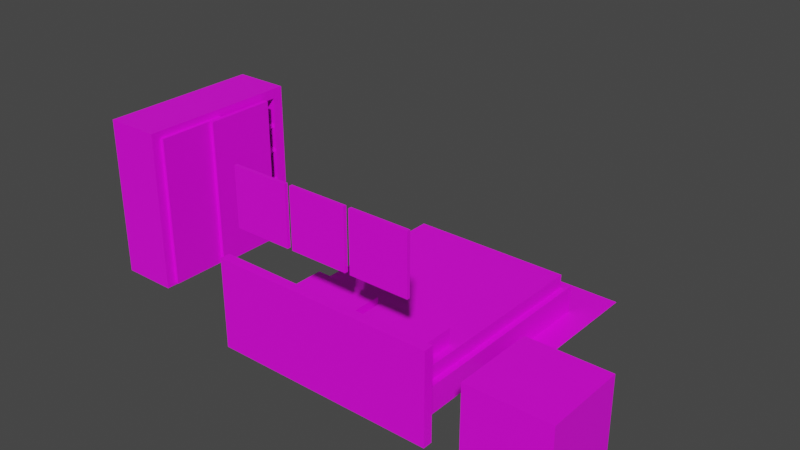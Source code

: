 # Source: cuarto1Junto.blend  (saved by Blender 2.90.8; exported with 4.5.12 LTS)
import bpy
from mathutils import Matrix  # noqa: F401  (used for matrix-valued properties, if any)

bpy.ops.wm.read_factory_settings(use_empty=True)
scene = bpy.context.scene
scene.name = 'Scene'

# ---- collections
col_collection = bpy.data.collections.new('Collection'); scene.collection.children.link(col_collection)

# ---- images (referenced by path relative to the original .blend; pixels are not part of the script)
import os
ASSET_DIR = os.environ.get("B2B_ASSET_DIR", "")  # directory of the original .blend (textures are referenced by path, not embedded)
HERE = os.path.dirname(os.path.abspath(__file__))  # packed textures are extracted next to this script under _unpacked/

def load_image(name, relpath, width, height, colorspace="sRGB"):
    """Load a texture the original file referenced (path relative to the .blend, or extracted next to this script)."""
    p = next((c for c in (os.path.join(HERE, relpath), os.path.join(ASSET_DIR, relpath)) if relpath and os.path.exists(c)), "")
    if p:
        img = bpy.data.images.load(p, check_existing=True)
        img.name = name
    else:  # same state as the original file: an image datablock whose file is absent (Cycles renders it pink)
        img = bpy.data.images.new(name, width, height)
        img.source = "FILE"
        img.filepath = "//" + (relpath or name)
    img.colorspace_settings.name = colorspace
    return img
img_puertasr_png = load_image('PuertasR.png', 'PuertasR.png', 1024, 1024, 'sRGB')
img_puertasr_png_002 = load_image('PuertasR.png.002', 'PuertasR.png', 1024, 1024, 'sRGB')
img_cuadroc_png = load_image('CuadroC.png', 'CuadroC.png', 1024, 1024, 'sRGB')
img_cuadro_png = load_image('Cuadro.png', 'Cuadro.png', 1024, 1024, 'sRGB')
img_muebles_png = load_image('Muebles.png', 'Muebles.png', 1024, 1024, 'sRGB')
img_colcho_n_png_001 = load_image('Colchón.png.001', 'Colchón.png', 1024, 1024, 'sRGB')
img_alfombra_png = load_image('Alfombra.png', 'Alfombra.png', 1024, 1024, 'sRGB')
img_image = load_image('Image', 'Muebles.png', 1024, 1024, 'sRGB')
img_almohada_png = load_image('Almohada.png', 'Almohada.png', 1024, 1024, 'sRGB')

# ---- materials (node trees are filled in below, after node groups)
mat_cajones = bpy.data.materials.new('Cajones')
mat_cajones.use_transparent_shadow = False
mat_cajones_001 = bpy.data.materials.new('Cajones.001')
mat_cajones_001.use_transparent_shadow = False
mat_cuadroc = bpy.data.materials.new('CuadroC')
mat_cuadroc.use_transparent_shadow = False
mat_cuadro = bpy.data.materials.new('Cuadro')
mat_cuadro.use_transparent_shadow = False
mat_mueble = bpy.data.materials.new('Mueble')
mat_mueble.use_transparent_shadow = False
mat_colch_n_001 = bpy.data.materials.new('Colchón.001')
mat_colch_n_001.use_transparent_shadow = False
mat_alfombra_001 = bpy.data.materials.new('Alfombra.001')
mat_alfombra_001.use_transparent_shadow = False
mat_mueble_001 = bpy.data.materials.new('Mueble.001')
mat_mueble_001.use_transparent_shadow = False
mat_almohada = bpy.data.materials.new('Almohada')
mat_almohada.use_transparent_shadow = False
mat_ropero_001 = bpy.data.materials.new('Ropero.001')
mat_ropero_001.use_transparent_shadow = False
mat_puerta2 = bpy.data.materials.new('Puerta2')
mat_puerta2.use_transparent_shadow = False

# ---- material node trees
mat_cajones.use_nodes = True; mat_cajones.node_tree.nodes.clear()
_N = mat_cajones.node_tree.nodes; _L = mat_cajones.node_tree.links
n0 = _N.new('ShaderNodeBsdfPrincipled'); n0.name = 'Principled BSDF'; n0.location = (10, 300)
n0.distribution = 'GGX'
n0.subsurface_method = 'BURLEY'
n0.inputs[3].default_value = 1.45
n0.inputs[27].default_value = (0.0, 0.0, 0.0, 1.0)
n0.inputs[28].default_value = 1.0
n1 = _N.new('ShaderNodeOutputMaterial'); n1.name = 'Material Output'; n1.location = (300, 300)
n2 = _N.new('ShaderNodeTexImage'); n2.name = 'Image Texture'; n2.location = (-281, 316)
n2.image = img_puertasr_png
_L.new(n0.outputs[0], n1.inputs[0])
_L.new(n2.outputs[0], n0.inputs[0])
n1.is_active_output = True
mat_cajones_001.use_nodes = True; mat_cajones_001.node_tree.nodes.clear()
_N = mat_cajones_001.node_tree.nodes; _L = mat_cajones_001.node_tree.links
n0 = _N.new('ShaderNodeBsdfPrincipled'); n0.name = 'Principled BSDF'; n0.location = (10, 300)
n0.distribution = 'GGX'
n0.subsurface_method = 'BURLEY'
n0.inputs[3].default_value = 1.45
n0.inputs[27].default_value = (0.0, 0.0, 0.0, 1.0)
n0.inputs[28].default_value = 1.0
n1 = _N.new('ShaderNodeOutputMaterial'); n1.name = 'Material Output'; n1.location = (300, 300)
n2 = _N.new('ShaderNodeTexImage'); n2.name = 'Image Texture'; n2.location = (-281, 316)
n2.image = img_puertasr_png_002
_L.new(n0.outputs[0], n1.inputs[0])
_L.new(n2.outputs[0], n0.inputs[0])
n1.is_active_output = True
mat_cuadroc.use_nodes = True; mat_cuadroc.node_tree.nodes.clear()
_N = mat_cuadroc.node_tree.nodes; _L = mat_cuadroc.node_tree.links
n0 = _N.new('ShaderNodeBsdfPrincipled'); n0.name = 'Principled BSDF'; n0.location = (10, 300)
n0.distribution = 'GGX'
n0.subsurface_method = 'BURLEY'
n0.inputs[3].default_value = 1.45
n0.inputs[27].default_value = (0.0, 0.0, 0.0, 1.0)
n0.inputs[28].default_value = 1.0
n1 = _N.new('ShaderNodeOutputMaterial'); n1.name = 'Material Output'; n1.location = (300, 300)
n2 = _N.new('ShaderNodeTexImage'); n2.name = 'Image Texture'; n2.location = (-376, 266)
n2.image = img_cuadroc_png
_L.new(n0.outputs[0], n1.inputs[0])
_L.new(n2.outputs[0], n0.inputs[0])
n1.is_active_output = True
mat_cuadro.use_nodes = True; mat_cuadro.node_tree.nodes.clear()
_N = mat_cuadro.node_tree.nodes; _L = mat_cuadro.node_tree.links
n0 = _N.new('ShaderNodeBsdfPrincipled'); n0.name = 'Principled BSDF'; n0.location = (10, 300)
n0.distribution = 'GGX'
n0.subsurface_method = 'BURLEY'
n0.inputs[3].default_value = 1.45
n0.inputs[27].default_value = (0.0, 0.0, 0.0, 1.0)
n0.inputs[28].default_value = 1.0
n1 = _N.new('ShaderNodeOutputMaterial'); n1.name = 'Material Output'; n1.location = (300, 300)
n2 = _N.new('ShaderNodeTexImage'); n2.name = 'Image Texture'; n2.location = (-100000, -100000)
n3 = _N.new('ShaderNodeTexImage'); n3.name = 'Image Texture.001'; n3.location = (-485, 250)
n3.image = img_cuadro_png
_L.new(n0.outputs[0], n1.inputs[0])
_L.new(n3.outputs[0], n0.inputs[0])
n1.is_active_output = True
mat_mueble.use_nodes = True; mat_mueble.node_tree.nodes.clear()
_N = mat_mueble.node_tree.nodes; _L = mat_mueble.node_tree.links
n0 = _N.new('ShaderNodeOutputMaterial'); n0.name = 'Material Output'; n0.location = (300, 300)
n1 = _N.new('ShaderNodeTexImage'); n1.name = 'Image Texture'; n1.location = (-275, 278)
n1.image = img_muebles_png
n2 = _N.new('ShaderNodeBsdfPrincipled'); n2.name = 'Principled BSDF'; n2.location = (10, 300)
n2.distribution = 'GGX'
n2.subsurface_method = 'BURLEY'
n2.inputs[3].default_value = 1.45
n2.inputs[27].default_value = (0.0, 0.0, 0.0, 1.0)
n2.inputs[28].default_value = 1.0
_L.new(n2.outputs[0], n0.inputs[0])
_L.new(n1.outputs[0], n2.inputs[0])
n0.is_active_output = True
mat_colch_n_001.use_nodes = True; mat_colch_n_001.node_tree.nodes.clear()
_N = mat_colch_n_001.node_tree.nodes; _L = mat_colch_n_001.node_tree.links
n0 = _N.new('ShaderNodeBsdfPrincipled'); n0.name = 'Principled BSDF'; n0.location = (10, 300)
n0.distribution = 'GGX'
n0.subsurface_method = 'BURLEY'
n0.inputs[3].default_value = 1.45
n0.inputs[27].default_value = (0.0, 0.0, 0.0, 1.0)
n0.inputs[28].default_value = 1.0
n1 = _N.new('ShaderNodeOutputMaterial'); n1.name = 'Material Output'; n1.location = (300, 300)
n2 = _N.new('ShaderNodeTexImage'); n2.name = 'Image Texture'; n2.location = (-318, 336)
n2.image = img_colcho_n_png_001
_L.new(n0.outputs[0], n1.inputs[0])
_L.new(n2.outputs[0], n0.inputs[0])
n1.is_active_output = True
mat_alfombra_001.use_nodes = True; mat_alfombra_001.node_tree.nodes.clear()
_N = mat_alfombra_001.node_tree.nodes; _L = mat_alfombra_001.node_tree.links
n0 = _N.new('ShaderNodeBsdfPrincipled'); n0.name = 'Principled BSDF'; n0.location = (10, 300)
n0.distribution = 'GGX'
n0.subsurface_method = 'BURLEY'
n0.inputs[3].default_value = 1.45
n0.inputs[27].default_value = (0.0, 0.0, 0.0, 1.0)
n0.inputs[28].default_value = 1.0
n1 = _N.new('ShaderNodeOutputMaterial'); n1.name = 'Material Output'; n1.location = (300, 300)
n2 = _N.new('ShaderNodeTexImage'); n2.name = 'Image Texture'; n2.location = (-282, 329)
n2.image = img_alfombra_png
_L.new(n0.outputs[0], n1.inputs[0])
_L.new(n2.outputs[0], n0.inputs[0])
n1.is_active_output = True
mat_mueble_001.use_nodes = True; mat_mueble_001.node_tree.nodes.clear()
_N = mat_mueble_001.node_tree.nodes; _L = mat_mueble_001.node_tree.links
n0 = _N.new('ShaderNodeBsdfPrincipled'); n0.name = 'Principled BSDF'; n0.location = (10, 300)
n0.distribution = 'GGX'
n0.subsurface_method = 'BURLEY'
n0.inputs[3].default_value = 1.45
n0.inputs[27].default_value = (0.0, 0.0, 0.0, 1.0)
n0.inputs[28].default_value = 1.0
n1 = _N.new('ShaderNodeOutputMaterial'); n1.name = 'Material Output'; n1.location = (300, 300)
n2 = _N.new('ShaderNodeTexImage'); n2.name = 'Image Texture'; n2.location = (-275, 278)
n2.image = img_image
_L.new(n0.outputs[0], n1.inputs[0])
_L.new(n2.outputs[0], n0.inputs[0])
n1.is_active_output = True
mat_almohada.use_nodes = True; mat_almohada.node_tree.nodes.clear()
_N = mat_almohada.node_tree.nodes; _L = mat_almohada.node_tree.links
n0 = _N.new('ShaderNodeBsdfPrincipled'); n0.name = 'Principled BSDF'; n0.location = (10, 300)
n0.distribution = 'GGX'
n0.subsurface_method = 'BURLEY'
n0.inputs[3].default_value = 1.45
n0.inputs[27].default_value = (0.0, 0.0, 0.0, 1.0)
n0.inputs[28].default_value = 1.0
n1 = _N.new('ShaderNodeOutputMaterial'); n1.name = 'Material Output'; n1.location = (300, 300)
n2 = _N.new('ShaderNodeTexImage'); n2.name = 'Image Texture'; n2.location = (-341, 260)
n2.image = img_almohada_png
_L.new(n0.outputs[0], n1.inputs[0])
_L.new(n2.outputs[0], n0.inputs[0])
n1.is_active_output = True
mat_ropero_001.use_nodes = True; mat_ropero_001.node_tree.nodes.clear()
_N = mat_ropero_001.node_tree.nodes; _L = mat_ropero_001.node_tree.links
n0 = _N.new('ShaderNodeBsdfPrincipled'); n0.name = 'Principled BSDF'; n0.location = (10, 300)
n0.distribution = 'GGX'
n0.subsurface_method = 'BURLEY'
n0.inputs[3].default_value = 1.45
n0.inputs[27].default_value = (0.0, 0.0, 0.0, 1.0)
n0.inputs[28].default_value = 1.0
n1 = _N.new('ShaderNodeOutputMaterial'); n1.name = 'Material Output'; n1.location = (300, 300)
n2 = _N.new('ShaderNodeTexImage'); n2.name = 'Image Texture'; n2.location = (-259, 270)
n2.image = img_muebles_png
_L.new(n0.outputs[0], n1.inputs[0])
_L.new(n2.outputs[0], n0.inputs[0])
n1.is_active_output = True
mat_puerta2.use_nodes = True; mat_puerta2.node_tree.nodes.clear()
_N = mat_puerta2.node_tree.nodes; _L = mat_puerta2.node_tree.links
n0 = _N.new('ShaderNodeBsdfPrincipled'); n0.name = 'Principled BSDF'; n0.location = (10, 300)
n0.distribution = 'GGX'
n0.subsurface_method = 'BURLEY'
n0.inputs[3].default_value = 1.45
n0.inputs[27].default_value = (0.0, 0.0, 0.0, 1.0)
n0.inputs[28].default_value = 1.0
n1 = _N.new('ShaderNodeOutputMaterial'); n1.name = 'Material Output'; n1.location = (300, 300)
n2 = _N.new('ShaderNodeTexImage'); n2.name = 'Image Texture'; n2.location = (-282, 311)
n2.image = img_puertasr_png
_L.new(n0.outputs[0], n1.inputs[0])
_L.new(n2.outputs[0], n0.inputs[0])
n1.is_active_output = True

# ---- world
world_world = bpy.data.worlds.new('World'); scene.world = world_world
world_world.use_nodes = True; world_world.node_tree.nodes.clear()
_N = world_world.node_tree.nodes; _L = world_world.node_tree.links
n0 = _N.new('ShaderNodeOutputWorld'); n0.name = 'World Output'; n0.location = (300, 300)
n1 = _N.new('ShaderNodeBackground'); n1.name = 'Background'; n1.location = (10, 300)
n1.inputs[0].default_value = (0.05088, 0.05088, 0.05088, 1.0)
_L.new(n1.outputs[0], n0.inputs[0])
n0.is_active_output = True
world_world.color = (0.05088, 0.05088, 0.05088)
world_world.use_sun_shadow = False
world_world.sun_shadow_jitter_overblur = 0.0

# ---- meshes
me_cube_001 = bpy.data.meshes.new('Cube.001')
me_cube_001.from_pydata([(-0.8787, -0.6634, -0.7969), (-0.8787, 0.8264, -0.7969), (0.7851, -0.6634, -0.7969), (0.7851, 0.8264, -0.7969), (-1.0, -1.0, -1.0), (-1.0, -1.0, 1.0), (-1.0, 1.0, -1.0), (-1.0, 1.0, 1.0), (1.0, -1.0, -1.0), (1.0, -1.0, 1.0), (1.0, 1.0, -1.0), (1.0, 1.0, 1.0), (-0.8787, 0.8264, 1.0), (0.7851, 0.8264, 1.0), (0.7851, -0.6634, 1.0), (-0.8787, -0.6634, 1.0)], [], [(0, 1, 12, 15), (1, 3, 13, 12), (3, 2, 14, 13), (2, 0, 15, 14), (1, 0, 2, 3), (4, 5, 7, 6), (6, 7, 11, 10), (10, 11, 9, 8), (8, 9, 5, 4), (6, 10, 8, 4), (11, 13, 14, 15, 5, 9), (5, 15, 12, 13, 11, 7)])
_uv = me_cube_001.uv_layers.new(name='UVMap')
_uv.uv.foreach_set('vector', [0.375, 0.0, 0.375, 0.25, 0.5996, 0.25, 0.5996, 0.0, 0.375, 0.25, 0.375, 0.5, 0.5996, 0.5, 0.5996, 0.25, 0.375, 0.5, 0.375, 0.75, 0.5996, 0.75, 0.5996, 0.5, 0.375, 0.75, 0.375, 1.0, 0.5996, 1.0, 0.5996, 0.75, 0.125, 0.5, 0.125, 0.75, 0.375, 0.75, 0.375, 0.5, 0.375, 0.0, 0.625, 0.0, 0.625, 0.25, 0.375, 0.25, 0.375, 0.25, 0.625, 0.25, 0.625, 0.5, 0.375, 0.5, 0.375, 0.5, 0.625, 0.5, 0.625, 0.75, 0.375, 0.75, 0.375, 0.75, 0.625, 0.75, 0.625, 1.0, 0.375, 1.0, 0.125, 0.5, 0.375, 0.5, 0.375, 0.75, 0.125, 0.75, 0.625, 0.5, 0.6519, 0.5217, 0.6519, 0.7079, 0.8598, 0.7079, 0.875, 0.75, 0.625, 0.75, 0.875, 0.75, 0.8598, 0.7079, 0.8598, 0.5217, 0.6519, 0.5217, 0.625, 0.5, 0.875, 0.5])
me_cube_001.materials.append(mat_cajones)
me_cube_001.use_remesh_fix_poles = True
me_cube_001.use_remesh_preserve_attributes = False
me_cube_001.use_mirror_vertex_groups = False
me_cube_001.update()
me_cube_003 = bpy.data.meshes.new('Cube.003')
me_cube_003.from_pydata([(-0.8787, -0.6634, -0.7969), (-0.8787, 0.8264, -0.7969), (0.7851, -0.6634, -0.7969), (0.7851, 0.8264, -0.7969), (-1.0, -1.0, -1.0), (-1.0, -1.0, 1.0), (-1.0, 1.0, -1.0), (-1.0, 1.0, 1.0), (1.0, -1.0, -1.0), (1.0, -1.0, 1.0), (1.0, 1.0, -1.0), (1.0, 1.0, 1.0), (-0.8787, 0.8264, 1.0), (0.7851, 0.8264, 1.0), (0.7851, -0.6634, 1.0), (-0.8787, -0.6634, 1.0)], [], [(0, 1, 12, 15), (1, 3, 13, 12), (3, 2, 14, 13), (2, 0, 15, 14), (1, 0, 2, 3), (4, 5, 7, 6), (6, 7, 11, 10), (10, 11, 9, 8), (8, 9, 5, 4), (6, 10, 8, 4), (11, 13, 14, 15, 5, 9), (5, 15, 12, 13, 11, 7)])
_uv = me_cube_003.uv_layers.new(name='UVMap')
_uv.uv.foreach_set('vector', [0.375, 0.0, 0.375, 0.25, 0.5996, 0.25, 0.5996, 0.0, 0.375, 0.25, 0.375, 0.5, 0.5996, 0.5, 0.5996, 0.25, 0.375, 0.5, 0.375, 0.75, 0.5996, 0.75, 0.5996, 0.5, 0.375, 0.75, 0.375, 1.0, 0.5996, 1.0, 0.5996, 0.75, 0.125, 0.5, 0.125, 0.75, 0.375, 0.75, 0.375, 0.5, 0.375, 0.0, 0.625, 0.0, 0.625, 0.25, 0.375, 0.25, 0.375, 0.25, 0.625, 0.25, 0.625, 0.5, 0.375, 0.5, 0.375, 0.5, 0.625, 0.5, 0.625, 0.75, 0.375, 0.75, 0.375, 0.75, 0.625, 0.75, 0.625, 1.0, 0.375, 1.0, 0.125, 0.5, 0.375, 0.5, 0.375, 0.75, 0.125, 0.75, 0.625, 0.5, 0.6519, 0.5217, 0.6519, 0.7079, 0.8598, 0.7079, 0.875, 0.75, 0.625, 0.75, 0.875, 0.75, 0.8598, 0.7079, 0.8598, 0.5217, 0.6519, 0.5217, 0.625, 0.5, 0.875, 0.5])
me_cube_003.materials.append(mat_cajones)
me_cube_003.use_remesh_fix_poles = True
me_cube_003.use_remesh_preserve_attributes = False
me_cube_003.use_mirror_vertex_groups = False
me_cube_003.update()
me_plane_012 = bpy.data.meshes.new('Plane.012')
me_plane_012.from_pydata([(-1.0, -1.0, 0.0), (1.0, -1.0, 0.0), (-1.0, 1.0, 0.0), (1.0, 1.0, 0.0), (-1.0, -1.0, 0.1128), (1.0, -1.0, 0.1128), (-1.0, 1.0, 0.1128), (1.0, 1.0, 0.1128)], [], [(0, 2, 3, 1), (4, 5, 7, 6), (1, 3, 7, 5), (2, 0, 4, 6), (3, 2, 6, 7), (0, 1, 5, 4)])
_uv = me_plane_012.uv_layers.new(name='UVMap')
_uv.uv.foreach_set('vector', [0.0, 0.0, 0.0, 1.0, 1.0, 1.0, 1.0, 0.0, 0.0, 0.0, 1.0, 0.0, 1.0, 1.0, 0.0, 1.0, 1.0, 0.0, 1.0, 1.0, 1.0, 1.0, 1.0, 0.0, 0.0, 1.0, 0.0, 0.0, 0.0, 0.0, 0.0, 1.0, 1.0, 1.0, 0.0, 1.0, 0.0, 1.0, 1.0, 1.0, 0.0, 0.0, 1.0, 0.0, 1.0, 0.0, 0.0, 0.0])
me_plane_012.materials.append(mat_cajones)
me_plane_012.use_remesh_fix_poles = True
me_plane_012.use_remesh_preserve_attributes = False
me_plane_012.use_mirror_vertex_groups = False
me_plane_012.update()
me_plane_020 = bpy.data.meshes.new('Plane.020')
me_plane_020.from_pydata([(-1.0, -1.0, 0.0), (1.0, -1.0, 0.0), (-1.0, 1.0, 0.0), (1.0, 1.0, 0.0), (-1.0, -1.0, 0.1128), (1.0, -1.0, 0.1128), (-1.0, 1.0, 0.1128), (1.0, 1.0, 0.1128), (0.6139, -1.992, -4.967), (0.6139, -1.992, -6.367), (1.362, -1.992, -4.967), (1.362, -1.992, -6.367), (0.6139, -2.081, -4.967), (0.6139, -2.081, -6.367), (1.362, -2.081, -4.967), (1.362, -2.081, -6.367), (0.6139, -1.992, -3.446), (0.6139, -1.992, -4.846), (1.362, -1.992, -3.446), (1.362, -1.992, -4.846), (0.6139, -2.081, -3.446), (0.6139, -2.081, -4.846), (1.362, -2.081, -3.446), (1.362, -2.081, -4.846), (-1.022, -1.919, -8.38), (0.1605, -2.186, -8.38), (-1.022, -2.186, -8.38), (0.1605, -1.919, -8.38), (0.1605, -1.916, -8.38), (-1.022, -1.919, -2.902), (0.1605, -2.186, -2.902), (-1.022, -2.186, -2.902), (0.1605, -1.919, -2.902), (0.1605, -1.916, -2.902), (-1.017, -2.186, -8.38), (-1.017, -1.919, -8.38), (-0.6738, -1.669, -3.713), (-0.6738, -1.669, -7.686), (-0.6738, 4.389, -3.713), (-0.6738, 4.389, -7.686), (-0.485, -1.669, -3.713), (-0.485, -1.669, -7.686), (-0.485, 4.389, -3.713), (-0.485, 4.389, -7.686), (0.6139, -1.992, -6.484), (0.6139, -1.992, -7.884), (1.362, -1.992, -6.484), (1.362, -1.992, -7.884), (0.6139, -2.081, -6.484), (0.6139, -2.081, -7.884), (1.362, -2.081, -6.484), (1.362, -2.081, -7.884), (-1.027, 1.182, -2.935), (-1.027, 1.182, -8.465), (-1.027, 5.838, -2.935), (-1.027, 5.838, -8.465), (-0.8619, -1.695, -9.243), (-0.8619, -1.695, -11.03), (-0.1823, -1.695, -9.243), (-0.1823, -1.695, -11.03), (-1.027, -2.073, -9.142), (-1.027, -2.073, -11.14), (-1.027, 0.1885, -9.142), (-1.027, 0.1885, -11.14), (-0.05063, -2.073, -9.142), (-0.05063, -2.073, -11.14), (-0.05063, 0.1885, -9.142), (-0.05063, 0.1885, -11.14), (-0.1823, 0.1885, -9.243), (-0.1823, 0.1885, -11.03), (-0.8619, 0.1885, -11.03), (-0.8619, 0.1885, -9.243), (-0.4837, -1.171, -5.784), (-0.4837, -1.171, -7.489), (-0.4837, 0.001905, -5.784), (-0.4837, 0.001905, -7.489), (-0.2741, -1.171, -5.784), (-0.2741, -1.171, -7.489), (-0.2741, 0.001905, -5.784), (-0.2741, 0.001905, -7.489), (-0.4837, -1.171, -7.168), (-0.4837, 0.001905, -7.168), (-0.2741, -1.171, -7.168), (-0.2741, 0.001905, -7.168), (-0.4837, 0.001905, -6.05), (-0.2741, 0.001905, -6.05), (-0.4837, -1.171, -6.05), (-0.2741, -1.171, -6.05), (-0.4837, -0.9606, -5.784), (-0.4837, -0.9606, -7.489), (-0.2741, -0.9606, -5.784), (-0.2741, -0.9606, -7.489), (-0.2741, -0.9606, -7.168), (-0.4837, -0.9606, -7.168), (-0.4837, -0.9606, -6.05), (-0.2741, -0.9606, -6.05), (-0.4837, -0.2177, -7.489), (-0.2741, -0.2177, -7.489), (-0.2741, -0.2177, -7.168), (-0.2741, -0.2177, -6.05), (-0.4837, -0.2177, -5.784), (-0.2741, -0.2177, -5.784), (-0.4837, -0.2177, -7.168), (-0.4837, -0.2177, -6.05), (-0.976, 3.003, 1.058), (-0.976, -0.9682, 1.058), (0.9616, 3.003, 1.058), (0.9616, -0.9682, 1.058), (-1.027, 3.307, 1.47), (-1.027, -1.272, 1.47), (-1.027, 3.307, 0.08802), (-1.027, -1.272, 0.08802), (1.092, 3.307, 1.47), (1.092, -1.272, 1.47), (1.092, 3.307, 0.08802), (1.092, -1.272, 0.08802), (0.9616, 3.003, 0.08802), (0.9616, -0.9682, 0.08802), (-0.976, 3.003, 0.08802), (-0.976, -0.9682, 0.08802), (-0.249, 3.056, 1.394), (-0.249, -1.013, 1.394), (-0.249, 3.056, 0.1636), (-0.249, -1.013, 0.1636), (-0.1934, 3.056, 1.394), (-0.1934, -1.013, 1.394), (-0.1934, 3.056, 0.1636), (-0.1934, -1.013, 0.1636), (0.187, 3.056, 1.394), (0.187, -1.013, 1.394), (0.187, 3.056, 0.1636), (0.187, -1.013, 0.1636), (0.2425, 3.056, 1.394), (0.2425, -1.013, 1.394), (0.2425, 3.056, 0.1636), (0.2425, -1.013, 0.1636), (-0.7123, 3.056, 1.394), (-0.7123, -1.013, 1.394), (-0.7123, 3.056, 0.1636), (-0.7123, -1.013, 0.1636), (-0.6568, 3.056, 1.394), (-0.6568, -1.013, 1.394), (-0.6568, 3.056, 0.1636), (-0.6568, -1.013, 0.1636), (0.5345, 3.056, 1.394), (0.5345, -1.013, 1.394), (0.5345, 3.056, 0.1636), (0.5345, -1.013, 0.1636), (0.5901, 3.056, 1.394), (0.5901, -1.013, 1.394), (0.5901, 3.056, 0.1636), (0.5901, -1.013, 0.1636), (-0.4837, -1.171, -3.873), (-0.4837, -1.171, -5.578), (-0.4837, 0.001905, -3.873), (-0.4837, 0.001905, -5.578), (-0.2741, -1.171, -3.873), (-0.2741, -1.171, -5.578), (-0.2741, 0.001905, -3.873), (-0.2741, 0.001905, -5.578), (-0.4837, -1.171, -5.258), (-0.4837, 0.001905, -5.258), (-0.2741, -1.171, -5.258), (-0.2741, 0.001905, -5.258), (-0.4837, 0.001905, -4.139), (-0.2741, 0.001905, -4.139), (-0.4837, -1.171, -4.139), (-0.2741, -1.171, -4.139), (-0.4837, -0.9606, -3.873), (-0.4837, -0.9606, -5.578), (-0.2741, -0.9606, -3.873), (-0.2741, -0.9606, -5.578), (-0.2741, -0.9606, -5.258), (-0.4837, -0.9606, -5.258), (-0.4837, -0.9606, -4.139), (-0.2741, -0.9606, -4.139), (-0.4837, -0.2177, -5.578), (-0.2741, -0.2177, -5.578), (-0.2741, -0.2177, -5.258), (-0.2741, -0.2177, -4.139), (-0.4837, -0.2177, -3.873), (-0.2741, -0.2177, -3.873), (-0.4837, -0.2177, -5.258), (-0.4837, -0.2177, -4.139), (-1.027, -1.948, -3.531), (-1.027, -1.948, -7.83), (-1.027, 4.637, -3.531), (-1.027, 4.637, -7.83), (-0.6676, 4.637, -3.531), (-0.6676, -1.948, -3.531), (-0.6676, -1.948, -7.83), (-0.6676, 4.637, -7.83)], [], [(0, 2, 3, 1), (4, 5, 7, 6), (1, 3, 7, 5), (2, 0, 4, 6), (3, 2, 6, 7), (0, 1, 5, 4), (8, 10, 11, 9), (12, 13, 15, 14), (9, 11, 15, 13), (10, 8, 12, 14), (11, 10, 14, 15), (8, 9, 13, 12), (16, 18, 19, 17), (20, 21, 23, 22), (17, 19, 23, 21), (18, 16, 20, 22), (19, 18, 22, 23), (16, 17, 21, 20), (26, 24, 29, 31), (32, 30, 31, 29), (24, 27, 32, 29), (25, 26, 31, 30), (27, 25, 30, 32), (27, 28, 33, 32), (25, 27, 35, 34), (36, 38, 39, 37), (40, 41, 43, 42), (37, 39, 43, 41), (38, 36, 40, 42), (39, 38, 42, 43), (36, 37, 41, 40), (44, 46, 47, 45), (48, 49, 51, 50), (45, 47, 51, 49), (46, 44, 48, 50), (47, 46, 50, 51), (44, 45, 49, 48), (52, 53, 55, 54), (56, 57, 70, 71), (58, 68, 69, 59), (57, 59, 69, 70), (56, 58, 59, 57), (60, 62, 63, 61), (64, 65, 67, 66), (61, 63, 67, 65), (62, 60, 64, 66), (63, 70, 69, 68, 66, 67), (60, 61, 65, 64), (68, 58, 56, 71), (66, 68, 71, 70, 63, 62), (102, 81, 75, 96), (98, 97, 79, 83), (96, 75, 79, 97), (88, 72, 76, 90), (84, 74, 78, 85), (80, 73, 77, 82), (86, 80, 82, 87), (75, 81, 83, 79), (99, 98, 83, 85), (103, 84, 81, 102), (100, 74, 84, 103), (101, 99, 85, 78), (72, 86, 87, 76), (81, 84, 85, 83), (76, 87, 95, 90), (72, 88, 94, 86), (86, 94, 93, 80), (87, 82, 92, 95), (100, 88, 90, 101), (73, 89, 91, 77), (82, 77, 91, 92), (80, 93, 89, 73), (74, 100, 101, 78), (90, 95, 99, 101), (88, 100, 103, 94), (94, 103, 102, 93), (95, 92, 98, 99), (89, 96, 97, 91), (92, 91, 97, 98), (93, 102, 96, 89), (104, 105, 119, 118), (106, 116, 117, 107), (104, 106, 107, 105), (105, 107, 117, 119), (108, 110, 111, 109), (112, 113, 115, 114), (111, 119, 117, 116, 114, 115), (108, 109, 113, 112), (109, 111, 115, 113), (110, 108, 112, 114), (114, 116, 118, 119, 111, 110), (116, 106, 104, 118), (120, 122, 123, 121), (124, 125, 127, 126), (121, 123, 127, 125), (122, 120, 124, 126), (123, 122, 126, 127), (120, 121, 125, 124), (128, 130, 131, 129), (132, 133, 135, 134), (129, 131, 135, 133), (130, 128, 132, 134), (131, 130, 134, 135), (128, 129, 133, 132), (136, 138, 139, 137), (140, 141, 143, 142), (137, 139, 143, 141), (138, 136, 140, 142), (139, 138, 142, 143), (136, 137, 141, 140), (144, 146, 147, 145), (148, 149, 151, 150), (145, 147, 151, 149), (146, 144, 148, 150), (147, 146, 150, 151), (144, 145, 149, 148), (182, 161, 155, 176), (178, 177, 159, 163), (176, 155, 159, 177), (168, 152, 156, 170), (164, 154, 158, 165), (160, 153, 157, 162), (166, 160, 162, 167), (155, 161, 163, 159), (179, 178, 163, 165), (183, 164, 161, 182), (180, 154, 164, 183), (181, 179, 165, 158), (152, 166, 167, 156), (161, 164, 165, 163), (156, 167, 175, 170), (152, 168, 174, 166), (166, 174, 173, 160), (167, 162, 172, 175), (180, 168, 170, 181), (153, 169, 171, 157), (162, 157, 171, 172), (160, 173, 169, 153), (154, 180, 181, 158), (170, 175, 179, 181), (168, 180, 183, 174), (174, 183, 182, 173), (175, 172, 178, 179), (169, 176, 177, 171), (172, 171, 177, 178), (173, 182, 176, 169), (184, 186, 187, 185), (189, 190, 191, 188), (185, 187, 191, 190), (186, 184, 189, 188), (187, 186, 188, 191), (184, 185, 190, 189)])
me_plane_020.polygons.foreach_set('material_index', [0, 0, 0, 0, 0, 0, 1, 1, 1, 1, 1, 1, 2, 2, 2, 2, 2, 2, 3, 3, 3, 3, 3, 3, 3, 4, 4, 4, 4, 4, 4, 2, 2, 2, 2, 2, 2, 5, 6, 6, 6, 6, 6, 6, 6, 6, 6, 6, 6, 6, 7, 7, 7, 7, 7, 7, 7, 7, 7, 7, 7, 7, 7, 7, 7, 7, 7, 7, 7, 7, 7, 7, 7, 7, 7, 7, 7, 7, 7, 7, 8, 8, 8, 8, 8, 8, 8, 8, 8, 8, 8, 8, 8, 8, 8, 8, 8, 8, 8, 8, 8, 8, 8, 8, 8, 8, 8, 8, 8, 8, 8, 8, 8, 8, 8, 8, 7, 7, 7, 7, 7, 7, 7, 7, 7, 7, 7, 7, 7, 7, 7, 7, 7, 7, 7, 7, 7, 7, 7, 7, 7, 7, 7, 7, 7, 7, 9, 9, 9, 9, 9, 9])
_uv = me_plane_020.uv_layers.new(name='UVMap')
_uv.uv.foreach_set('vector', [0.0, 0.0, 0.0, 1.0, 1.0, 1.0, 1.0, 0.0, 0.0, 0.0, 1.0, 0.0, 1.0, 1.0, 0.0, 1.0, 1.0, 0.0, 1.0, 1.0, 1.0, 1.0, 1.0, 0.0, 0.0, 1.0, 0.0, 0.0, 0.0, 0.0, 0.0, 1.0, 1.0, 1.0, 0.0, 1.0, 0.0, 1.0, 1.0, 1.0, 0.0, 0.0, 1.0, 0.0, 1.0, 0.0, 0.0, 0.0, 0.0, 0.0, 0.0, 1.0, 1.0, 1.0, 1.0, 0.0, 0.0, 0.0, 1.0, 0.0, 1.0, 1.0, 0.0, 1.0, 1.0, 0.0, 1.0, 1.0, 1.0, 1.0, 1.0, 0.0, 0.0, 1.0, 0.0, 0.0, 0.0, 0.0, 0.0, 1.0, 1.0, 1.0, 0.0, 1.0, 0.0, 1.0, 1.0, 1.0, 0.0, 0.0, 1.0, 0.0, 1.0, 0.0, 0.0, 0.0, 0.0, 0.0, 0.0, 1.0, 1.0, 1.0, 1.0, 0.0, 0.0, 2.086e-07, 1.0, 0.0, 1.0, 1.0, 2.086e-07, 1.0, 1.0, 0.0, 1.0, 1.0, 1.0, 1.0, 1.0, 0.0, 0.0, 1.0, 0.0, 0.0, 0.0, 0.0, 0.0, 1.0, 1.0, 1.0, 0.0, 1.0, 0.0, 1.0, 1.0, 1.0, 0.0, 0.0, 1.0, 0.0, 1.0, 0.0, 0.0, 0.0, 1.0, 0.0, 1.0, 0.0, 1.0, 0.0, 1.0, 0.0, 0.0, 0.0, 0.0, 0.0, 0.0, 0.0, 0.0, 0.0, 1.0, 0.0, 1.0, 0.0, 1.0, 0.0, 1.0, 0.0, 0.0, 0.0, 0.0, 0.0, 0.0, 0.0, 0.0, 0.0, 0.0, 0.0, 0.0, 0.0, 0.0, 0.0, 0.0, 0.0, 1.0, 0.0, 1.0, 0.0, 1.0, 0.0, 1.0, 0.0, 0.0, 0.0, 0.0, 0.0, 0.0, 0.0, 0.0, 0.0, 0.0, 0.0, 0.0, 1.0, 1.0, 1.0, 1.0, 0.0, 0.0, 0.0, 1.0, 0.0, 1.0, 1.0, 0.0, 1.0, 1.0, 0.0, 1.0, 1.0, 1.0, 1.0, 1.0, 0.0, 0.0, 1.0, 0.0, 0.0, 0.0, 0.0, 0.0, 1.0, 1.0, 1.0, 0.0, 1.0, 0.0, 1.0, 1.0, 1.0, 0.0, 0.0, 1.0, 0.0, 1.0, 0.0, 0.0, 0.0, 0.0, 0.0, 0.0, 1.0, 1.0, 1.0, 1.0, 0.0, 0.0, 2.086e-07, 1.0, 0.0, 1.0, 1.0, 2.086e-07, 1.0, 1.0, 0.0, 1.0, 1.0, 1.0, 1.0, 1.0, 0.0, 0.0, 1.0, 0.0, 0.0, 0.0, 0.0, 0.0, 1.0, 1.0, 1.0, 0.0, 1.0, 0.0, 1.0, 1.0, 1.0, 0.0, 0.0, 1.0, 0.0, 1.0, 0.0, 0.0, 0.0, 0.0, 2.086e-07, 1.0, 0.0, 1.0, 1.0, 2.086e-07, 1.0, 0.0, 0.0, 1.0, 0.0, 1.0, 0.6353, 0.0, 0.6353, 0.0, 0.0, 0.0, 0.6353, 1.0, 0.6353, 1.0, 0.0, 1.0, 0.0, 1.0, 0.0, 1.0, 0.6353, 1.0, 0.6353, 0.0, 0.0, 0.0, 0.0, 1.0, 0.0, 1.0, 0.0, 0.0, 0.0, 0.0, 1.0, 1.0, 1.0, 1.0, 0.0, 0.0, 0.0, 1.0, 0.0, 1.0, 1.0, 0.0, 1.0, 1.0, 0.0, 1.0, 1.0, 1.0, 1.0, 1.0, 0.0, 0.0, 1.0, 0.0, 0.0, 0.0, 0.0, 0.0, 1.0, 1.0, 1.0, 0.9436, 1.0, 0.9436, 1.0, 0.05045, 1.0, 0.0, 1.0, 1.0, 1.0, 0.0, 0.0, 1.0, 0.0, 1.0, 0.0, 0.0, 0.0, 0.0, 0.6353, 0.0, 0.0, 0.0, 0.0, 0.0, 0.6353, 0.0, 1.0, 0.05045, 1.0, 0.05045, 1.0, 0.9436, 1.0, 1.0, 1.0, 0.0, 1.0, 0.812, 0.8128, 0.812, 1.0, 1.0, 1.0, 1.0, 0.8128, 0.812, 0.8128, 1.0, 0.8128, 1.0, 1.0, 0.812, 1.0, 1.0, 0.8128, 1.0, 1.0, 1.0, 1.0, 1.0, 0.8128, 0.0, 0.1793, 0.0, 0.0, 0.0, 0.0, 0.0, 0.1793, 0.156, 1.0, 0.0, 1.0, 0.0, 1.0, 0.156, 1.0, 0.812, 0.0, 1.0, 0.0, 1.0, 0.0, 0.812, 0.0, 0.156, 0.0, 0.812, 0.0, 0.812, 0.0, 0.156, 0.0, 1.0, 1.0, 0.812, 1.0, 0.812, 1.0, 1.0, 1.0, 0.156, 0.8128, 0.812, 0.8128, 0.812, 1.0, 0.156, 1.0, 0.156, 0.8128, 0.156, 1.0, 0.812, 1.0, 0.812, 0.8128, 0.0, 0.8128, 0.0, 1.0, 0.156, 1.0, 0.156, 0.8128, 0.0, 0.8128, 0.156, 0.8128, 0.156, 1.0, 0.0, 1.0, 0.0, 0.0, 0.156, 0.0, 0.156, 0.0, 0.0, 0.0, 0.812, 1.0, 0.156, 1.0, 0.156, 1.0, 0.812, 1.0, 0.0, 0.0, 0.156, 0.0, 0.156, 0.1793, 0.0, 0.1793, 0.0, 0.0, 0.0, 0.1793, 0.156, 0.1793, 0.156, 0.0, 0.156, 0.0, 0.156, 0.1793, 0.812, 0.1793, 0.812, 0.0, 0.156, 0.0, 0.812, 0.0, 0.812, 0.1793, 0.156, 0.1793, 0.0, 0.8128, 0.0, 0.1793, 0.0, 0.1793, 0.0, 0.8128, 1.0, 0.0, 1.0, 0.1793, 1.0, 0.1793, 1.0, 0.0, 0.812, 0.0, 1.0, 0.0, 1.0, 0.1793, 0.812, 0.1793, 0.812, 0.0, 0.812, 0.1793, 1.0, 0.1793, 1.0, 0.0, 0.0, 1.0, 0.0, 0.8128, 0.0, 0.8128, 0.0, 1.0, 0.0, 0.1793, 0.156, 0.1793, 0.156, 0.8128, 0.0, 0.8128, 0.0, 0.1793, 0.0, 0.8128, 0.156, 0.8128, 0.156, 0.1793, 0.156, 0.1793, 0.156, 0.8128, 0.812, 0.8128, 0.812, 0.1793, 0.156, 0.1793, 0.812, 0.1793, 0.812, 0.8128, 0.156, 0.8128, 1.0, 0.1793, 1.0, 0.8128, 1.0, 0.8128, 1.0, 0.1793, 0.812, 0.1793, 1.0, 0.1793, 1.0, 0.8128, 0.812, 0.8128, 0.812, 0.1793, 0.812, 0.8128, 1.0, 0.8128, 1.0, 0.1793, 0.0, 0.0, 1.0, 0.0, 1.0, 0.7017, 0.0, 0.7017, 0.0, 0.0, 0.0, 0.7017, 1.0, 0.7017, 1.0, 0.0, 0.0, 0.0, 0.0, 0.0, 1.0, 0.0, 1.0, 0.0, 1.0, 0.0, 1.0, 0.0, 1.0, 0.7017, 1.0, 0.7017, 0.0, 0.0, 0.0, 1.0, 1.0, 1.0, 1.0, 0.0, 0.0, 0.0, 1.0, 0.0, 1.0, 1.0, 0.0, 1.0, 1.0, 1.0, 0.9336, 1.0, 0.9336, 1.0, 0.0664, 1.0, 0.0, 1.0, 1.0, 1.0, 0.0, 0.0, 1.0, 0.0, 1.0, 0.0, 0.0, 0.0, 1.0, 0.0, 1.0, 1.0, 1.0, 1.0, 1.0, 0.0, 0.0, 1.0, 0.0, 0.0, 0.0, 0.0, 0.0, 1.0, 0.0, 1.0, 0.0664, 1.0, 0.0664, 1.0, 0.9336, 1.0, 1.0, 1.0, 0.0, 1.0, 0.0, 0.7017, 0.0, 0.0, 0.0, 0.0, 0.0, 0.7017, 0.0, 0.0, 0.0, 1.0, 1.0, 1.0, 1.0, 0.0, 0.0, 0.0, 1.0, 0.0, 1.0, 1.0, 0.0, 1.0, 1.0, 0.0, 1.0, 1.0, 1.0, 1.0, 1.0, 0.0, 0.0, 1.0, 0.0, 0.0, 0.0, 0.0, 0.0, 1.0, 1.0, 1.0, 0.0, 1.0, 0.0, 1.0, 1.0, 1.0, 0.0, 0.0, 1.0, 0.0, 1.0, 0.0, 0.0, 0.0, 0.0, 0.0, 0.0, 1.0, 1.0, 1.0, 1.0, 0.0, 0.0, 0.0, 1.0, 0.0, 1.0, 1.0, 0.0, 1.0, 1.0, 0.0, 1.0, 1.0, 1.0, 1.0, 1.0, 0.0, 0.0, 1.0, 0.0, 0.0, 0.0, 0.0, 0.0, 1.0, 1.0, 1.0, 0.0, 1.0, 0.0, 1.0, 1.0, 1.0, 0.0, 0.0, 1.0, 0.0, 1.0, 0.0, 0.0, 0.0, 0.0, 0.0, 0.0, 1.0, 1.0, 1.0, 1.0, 0.0, 0.0, 0.0, 1.0, 0.0, 1.0, 1.0, 0.0, 1.0, 1.0, 0.0, 1.0, 1.0, 1.0, 1.0, 1.0, 0.0, 0.0, 1.0, 0.0, 0.0, 0.0, 0.0, 0.0, 1.0, 1.0, 1.0, 0.0, 1.0, 0.0, 1.0, 1.0, 1.0, 0.0, 0.0, 1.0, 0.0, 1.0, 0.0, 0.0, 0.0, 0.0, 0.0, 0.0, 1.0, 1.0, 1.0, 1.0, 0.0, 0.0, 0.0, 1.0, 0.0, 1.0, 1.0, 0.0, 1.0, 1.0, 0.0, 1.0, 1.0, 1.0, 1.0, 1.0, 0.0, 0.0, 1.0, 0.0, 0.0, 0.0, 0.0, 0.0, 1.0, 1.0, 1.0, 0.0, 1.0, 0.0, 1.0, 1.0, 1.0, 0.0, 0.0, 1.0, 0.0, 1.0, 0.0, 0.0, 0.0, 0.812, 0.8128, 0.812, 1.0, 1.0, 1.0, 1.0, 0.8128, 0.812, 0.8128, 1.0, 0.8128, 1.0, 1.0, 0.812, 1.0, 1.0, 0.8128, 1.0, 1.0, 1.0, 1.0, 1.0, 0.8128, 0.0, 0.1793, 0.0, 0.0, 0.0, 0.0, 0.0, 0.1793, 0.156, 1.0, 0.0, 1.0, 0.0, 1.0, 0.156, 1.0, 0.812, 0.0, 1.0, 0.0, 1.0, 0.0, 0.812, 0.0, 0.156, 0.0, 0.812, 0.0, 0.812, 0.0, 0.156, 0.0, 1.0, 1.0, 0.812, 1.0, 0.812, 1.0, 1.0, 1.0, 0.156, 0.8128, 0.812, 0.8128, 0.812, 1.0, 0.156, 1.0, 0.156, 0.8128, 0.156, 1.0, 0.812, 1.0, 0.812, 0.8128, 0.0, 0.8128, 0.0, 1.0, 0.156, 1.0, 0.156, 0.8128, 0.0, 0.8128, 0.156, 0.8128, 0.156, 1.0, 0.0, 1.0, 0.0, 0.0, 0.156, 0.0, 0.156, 0.0, 0.0, 0.0, 0.812, 1.0, 0.156, 1.0, 0.156, 1.0, 0.812, 1.0, 0.0, 0.0, 0.156, 0.0, 0.156, 0.1793, 0.0, 0.1793, 0.0, 0.0, 0.0, 0.1793, 0.156, 0.1793, 0.156, 0.0, 0.156, 0.0, 0.156, 0.1793, 0.812, 0.1793, 0.812, 0.0, 0.156, 0.0, 0.812, 0.0, 0.812, 0.1793, 0.156, 0.1793, 0.0, 0.8128, 0.0, 0.1793, 0.0, 0.1793, 0.0, 0.8128, 1.0, 0.0, 1.0, 0.1793, 1.0, 0.1793, 1.0, 0.0, 0.812, 0.0, 1.0, 0.0, 1.0, 0.1793, 0.812, 0.1793, 0.812, 0.0, 0.812, 0.1793, 1.0, 0.1793, 1.0, 0.0, 0.0, 1.0, 0.0, 0.8128, 0.0, 0.8128, 0.0, 1.0, 0.0, 0.1793, 0.156, 0.1793, 0.156, 0.8128, 0.0, 0.8128, 0.0, 0.1793, 0.0, 0.8128, 0.156, 0.8128, 0.156, 0.1793, 0.156, 0.1793, 0.156, 0.8128, 0.812, 0.8128, 0.812, 0.1793, 0.156, 0.1793, 0.812, 0.1793, 0.812, 0.8128, 0.156, 0.8128, 1.0, 0.1793, 1.0, 0.8128, 1.0, 0.8128, 1.0, 0.1793, 0.812, 0.1793, 1.0, 0.1793, 1.0, 0.8128, 0.812, 0.8128, 0.812, 0.1793, 0.812, 0.8128, 1.0, 0.8128, 1.0, 0.1793, 0.0, 0.0, 0.0, 1.0, 1.0, 1.0, 1.0, 0.0, 0.0, 0.0, 1.0, 0.0, 1.0, 1.0, 0.0, 1.0, 1.0, 0.0, 1.0, 1.0, 1.0, 1.0, 1.0, 0.0, 0.0, 1.0, 0.0, 0.0, 0.0, 0.0, 0.0, 1.0, 1.0, 1.0, 0.0, 1.0, 0.0, 1.0, 1.0, 1.0, 0.0, 0.0, 1.0, 0.0, 1.0, 0.0, 0.0, 0.0])
me_plane_020.materials.append(mat_cajones_001)
me_plane_020.materials.append(mat_cuadroc)
me_plane_020.materials.append(mat_cuadro)
me_plane_020.materials.append(mat_mueble)
me_plane_020.materials.append(mat_colch_n_001)
me_plane_020.materials.append(mat_alfombra_001)
me_plane_020.materials.append(mat_mueble_001)
me_plane_020.materials.append(mat_almohada)
me_plane_020.materials.append(mat_ropero_001)
me_plane_020.materials.append(mat_puerta2)
me_plane_020.use_remesh_fix_poles = True
me_plane_020.use_remesh_preserve_attributes = False
me_plane_020.use_mirror_vertex_groups = False
me_plane_020.update()

# ---- objects
ob_caj_n1 = bpy.data.objects.new('Cajón1', me_cube_001)
ob_caj_n2 = bpy.data.objects.new('Cajón2', me_cube_003)
ob_puertar2 = bpy.data.objects.new('PuertaR2', me_plane_012)
ob_puertar1 = bpy.data.objects.new('PuertaR1', me_plane_020)

# ---- transforms, parenting, visibility, modifiers, constraints
ob_caj_n1.location = (4.449, -1.995, 0.7496)
ob_caj_n1.rotation_euler = (0.0, -0.0, 3.142)
ob_caj_n1.scale = (0.8622, 0.8343, 0.4074)
ob_caj_n1.lineart.crease_threshold = 0.0
ob_caj_n2.location = (4.454, -1.986, 1.369)
ob_caj_n2.rotation_euler = (0.0, -0.0, 3.142)
ob_caj_n2.scale = (0.8638, 0.8343, 0.181)
ob_caj_n2.lineart.crease_threshold = 0.0
ob_puertar2.location = (-5.612, 0.07581, 1.923)
ob_puertar2.rotation_euler = (-0.0, -1.571, -0.0)
ob_puertar2.scale = (1.872, 0.8843, 1.0)
ob_puertar2.lineart.crease_threshold = 0.0
ob_puertar1.location = (-5.7, -1.32, 1.923)
ob_puertar1.rotation_euler = (-0.0, -1.571, -0.0)
ob_puertar1.scale = (1.872, 0.8843, 1.0)
ob_puertar1.lineart.crease_threshold = 0.0

# ---- collection membership
col_collection.objects.link(ob_caj_n1)
col_collection.objects.link(ob_caj_n2)
col_collection.objects.link(ob_puertar2)
col_collection.objects.link(ob_puertar1)

# ---- scene / render settings (as saved in the file)
scene.frame_start = 1; scene.frame_end = 250; scene.frame_set(152)
scene.render.engine = 'BLENDER_EEVEE_NEXT'
scene.cycles.use_denoising = False
scene.cycles.samples = 128
scene.cycles.sampling_pattern = 'TABULATED_SOBOL'
scene.cycles.use_adaptive_sampling = False
scene.cycles.use_light_tree = False
scene.view_settings.view_transform = 'Filmic'
bpy.context.view_layer.update()

# ---- added for rendering (the .blend has no active camera and no usable light): camera, sun
cam_auto = bpy.data.cameras.new('AutoCamera')
cam_auto.lens = 50.0
cam_auto.sensor_width = 36.0
cam_auto.clip_end = 1000.0
ob_auto_camera = bpy.data.objects.new('AutoCamera', cam_auto)
scene.collection.objects.link(ob_auto_camera)
ob_auto_camera.location = (13.1501, -16.5212, 13.4468)
ob_auto_camera.rotation_euler = (1.09748, -7.21219e-08, 0.694738)
scene.camera = ob_auto_camera
light_auto_sun = bpy.data.lights.new('AutoSun', 'SUN')
light_auto_sun.energy = 3.0
light_auto_sun.angle = 0.0523599
ob_auto_sun = bpy.data.objects.new('AutoSun', light_auto_sun)
scene.collection.objects.link(ob_auto_sun)
ob_auto_sun.rotation_euler = (0.872665, 0.174533, 0.523599)
bpy.context.view_layer.update()
